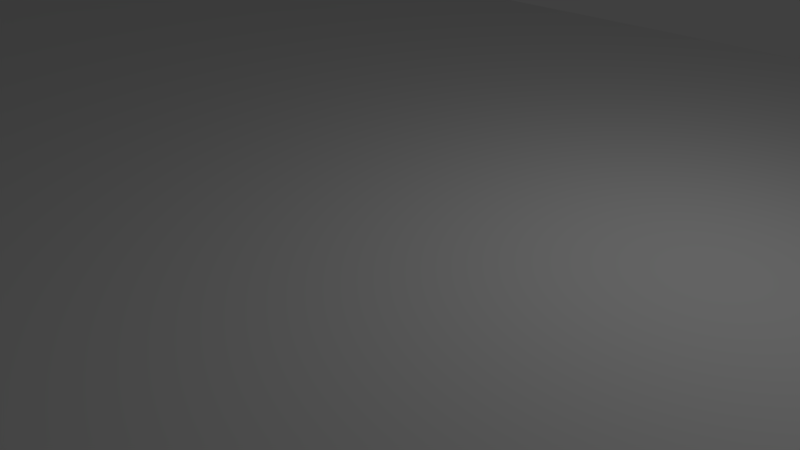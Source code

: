 # Source: Table.blend  (saved by Blender 2.78.0; exported with 4.5.12 LTS)
import bpy
from mathutils import Matrix  # noqa: F401  (used for matrix-valued properties, if any)

bpy.ops.wm.read_factory_settings(use_empty=True)
scene = bpy.context.scene
scene.name = 'Scene'

# ---- collections
col_collection_1 = bpy.data.collections.new('Collection 1'); scene.collection.children.link(col_collection_1)

# ---- world
world_world = bpy.data.worlds.new('World'); scene.world = world_world
world_world.color = (0.05088, 0.05088, 0.05088)
world_world.use_sun_shadow = False
world_world.sun_shadow_jitter_overblur = 0.0
world_world.cycles.sampling_method = 'MANUAL'

# ---- cameras
cam_camera = bpy.data.cameras.new('Camera')
cam_camera.clip_end = 100.0
cam_camera.lens = 35.0
cam_camera.sensor_width = 32.0
cam_camera.sensor_height = 18.0
cam_camera.ortho_scale = 7.314
cam_camera.dof.focus_distance = 0.0
cam_camera.dof.aperture_fstop = 128.0

# ---- lights
light_lamp = bpy.data.lights.new('Lamp', 'POINT')
light_lamp.transmission_factor = 0.0
light_lamp.cutoff_distance = 30.0
light_lamp.energy = 100.0
light_lamp.shadow_buffer_clip_start = 1.001
light_lamp.shadow_soft_size = 0.1
light_lamp.shadow_maximum_resolution = 0.006
light_lamp.use_absolute_resolution = True

# ---- meshes
me_x = bpy.data.meshes.new('立方体')
me_x.from_pydata([(2.0, -0.539, 1.0), (1.539, -1.0, 1.0), (1.86, -0.4927, -1.0), (1.453, -0.9003, -1.0), (-1.539, -1.0, 1.0), (-2.0, -0.539, 1.0), (-1.86, -0.4927, -1.0), (-1.453, -0.9003, -1.0), (1.453, 0.9003, -1.0), (1.86, 0.4927, -1.0), (1.539, 1.0, 1.0), (2.0, 0.539, 1.0), (-1.539, 1.0, 1.0), (-2.0, 0.539, 1.0), (-1.453, 0.9003, -1.0), (-1.86, 0.4927, -1.0), (1.92, -0.5174, -1.0), (1.477, -0.96, -1.0), (-1.477, -0.96, -1.0), (-1.92, -0.5174, -1.0), (1.477, 0.96, -1.0), (1.92, 0.5174, -1.0), (-1.477, 0.96, -1.0), (-1.92, 0.5174, -1.0), (1.674, -0.4435, -11.18), (1.307, -0.8103, -11.18), (-1.674, -0.4435, -11.18), (-1.307, -0.8103, -11.18), (1.307, 0.8103, -11.18), (1.674, 0.4435, -11.18), (-1.307, 0.8103, -11.18), (-1.674, 0.4435, -11.18)], [], [(22, 12, 10, 20), (10, 11, 21, 20), (17, 1, 4, 18), (0, 16, 21, 11), (5, 19, 18, 4), (11, 10, 12, 13, 5, 4, 1, 0), (1, 17, 16, 0), (19, 5, 13, 23), (13, 12, 22, 23), (15, 14, 30, 31), (3, 2, 16, 17), (6, 7, 18, 19), (9, 8, 20, 21), (14, 15, 23, 22), (8, 14, 22, 20), (2, 9, 21, 16), (15, 6, 19, 23), (7, 3, 17, 18), (31, 30, 28, 29, 24, 25, 27, 26), (7, 6, 26, 27), (6, 15, 31, 26), (14, 8, 28, 30), (8, 9, 29, 28), (2, 3, 25, 24), (3, 7, 27, 25), (9, 2, 24, 29)])
_uv = me_x.uv_layers.new(name='UVMap')
_uv.uv.foreach_set('vector', [0.8811, 0.8186, 0.7267, 0.8232, 0.7267, 0.5912, 0.8811, 0.5958, 0.603, 0.9197, 0.5674, 0.9207, 0.5658, 0.7698, 0.5999, 0.7688, 0.1544, 0.9954, 1.841e-08, 1.0, 0.0, 0.7679, 0.1544, 0.7726, 0.4842, 0.9207, 0.4859, 0.7698, 0.5658, 0.7698, 0.5674, 0.9207, 0.413, 0.9198, 0.4114, 0.7689, 0.4455, 0.7679, 0.4486, 0.9188, 0.8455, 0.0, 0.8811, 0.03476, 0.8811, 0.2668, 0.8455, 0.3016, 0.7622, 0.3016, 0.7267, 0.2668, 0.7267, 0.03476, 0.7622, 0.0, 0.4486, 0.9197, 0.4517, 0.7688, 0.4859, 0.7698, 0.4842, 0.9207, 0.4114, 0.7689, 0.413, 0.9198, 0.3298, 0.9198, 0.3315, 0.7689, 0.3298, 0.9198, 0.2942, 0.9188, 0.2973, 0.7679, 0.3315, 0.7689, 0.4801, 0.7688, 0.4486, 0.7679, 0.4556, 0.0, 0.4839, 0.0008054, 0.8703, 0.3368, 0.8388, 0.3061, 0.8407, 0.3016, 0.8749, 0.335, 0.8388, 0.5867, 0.8703, 0.5559, 0.8749, 0.5578, 0.8407, 0.5912, 0.7627, 0.3061, 0.7313, 0.3368, 0.7267, 0.335, 0.7608, 0.3016, 0.7313, 0.5559, 0.7627, 0.5867, 0.7608, 0.5912, 0.7267, 0.5578, 0.7313, 0.3368, 0.7313, 0.5559, 0.7267, 0.5578, 0.7267, 0.335, 0.8388, 0.3061, 0.7627, 0.3061, 0.7608, 0.3016, 0.8407, 0.3016, 0.7627, 0.5867, 0.8388, 0.5867, 0.8407, 0.5912, 0.7608, 0.5912, 0.8703, 0.5559, 0.8703, 0.3368, 0.8749, 0.335, 0.8749, 0.5578, 0.9032, 0.5541, 0.8749, 0.5264, 0.8749, 0.3293, 0.9032, 0.3016, 0.9717, 0.3016, 1.0, 0.3293, 1.0, 0.5264, 0.9717, 0.5541, 0.5876, 0.7679, 0.5562, 0.7688, 0.5524, 0.0008054, 0.5807, 0.0, 0.5562, 0.7688, 0.4801, 0.7688, 0.4839, 0.0008054, 0.5524, 0.0008054, 0.4486, 0.7679, 0.2243, 0.7679, 0.2355, 0.0, 0.4374, 0.0, 0.5876, 0.0008949, 0.6191, 1.798e-08, 0.6229, 0.768, 0.5946, 0.7688, 0.6952, 0.0, 0.7267, 0.0008949, 0.7197, 0.7688, 0.6914, 0.768, 0.0, 3.595e-08, 0.2243, 0.0, 0.2131, 0.7679, 0.01122, 0.7679, 0.6191, 1.798e-08, 0.6952, 0.0, 0.6914, 0.768, 0.6229, 0.768])
me_x.use_remesh_preserve_volume = False
me_x.use_remesh_preserve_attributes = False
me_x.use_mirror_vertex_groups = False
me_x.update()

# ---- objects
ob_x = bpy.data.objects.new('立方体', me_x)
ob_lamp = bpy.data.objects.new('Lamp', light_lamp)
ob_camera = bpy.data.objects.new('Camera', cam_camera)

# ---- transforms, parenting, visibility, modifiers, constraints
ob_x.location = (0.0, 0.0, 0.0)
ob_x.scale = (10.3, 9.27, 1.011)
ob_x.lineart.crease_threshold = 0.0
ob_lamp.location = (4.076, 1.005, 5.904)
ob_lamp.rotation_euler = (0.6503, 0.05522, 1.866)
ob_lamp.lock_rotations_4d = False
ob_lamp.empty_display_type = 'ARROWS'
ob_lamp.color = (0.0, 0.0, 0.0, 0.0)
ob_lamp.lineart.crease_threshold = 0.0
ob_camera.location = (7.481, -6.508, 5.344)
ob_camera.rotation_euler = (1.109, 0.0, 0.8149)
ob_camera.lock_rotations_4d = False
ob_camera.empty_display_type = 'ARROWS'
ob_camera.color = (0.0, 0.0, 0.0, 0.0)
ob_camera.display_type = 'WIRE'
ob_camera.lineart.crease_threshold = 0.0

# ---- collection membership
col_collection_1.objects.link(ob_x)
col_collection_1.objects.link(ob_lamp)
col_collection_1.objects.link(ob_camera)

# ---- scene / render settings (as saved in the file)
scene.camera = ob_camera
scene.frame_start = 1; scene.frame_end = 250; scene.frame_set(1)
scene.render.engine = 'BLENDER_EEVEE_NEXT'
scene.render.resolution_percentage = 50
scene.render.dither_intensity = 0.0
scene.cycles.use_denoising = False
scene.cycles.samples = 128
scene.cycles.sampling_pattern = 'TABULATED_SOBOL'
scene.cycles.light_sampling_threshold = 0.0
scene.cycles.use_adaptive_sampling = False
scene.cycles.use_light_tree = False
scene.cycles.blur_glossy = 0.0
scene.cycles.sample_clamp_indirect = 0.0
scene.view_settings.view_transform = 'Standard'
bpy.context.view_layer.update()
